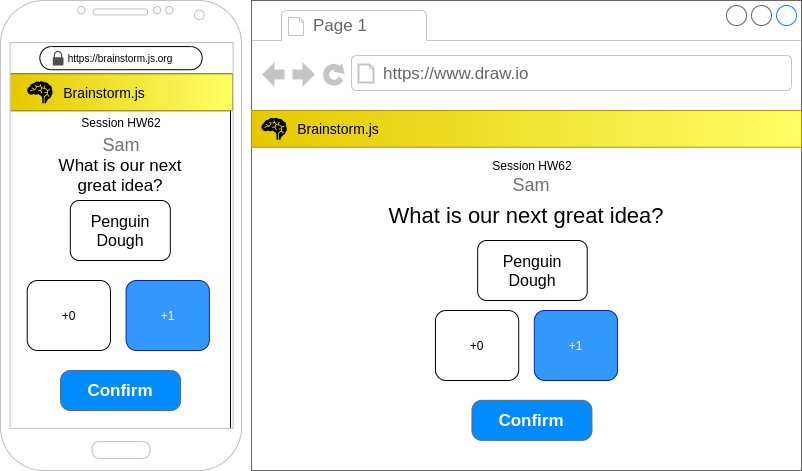

The diagram above was exported from draw.io. Its source (the exported page's mxGraphModel, read from the mxfile embedded in the PNG):
<mxGraphModel dx="1313" dy="764" grid="1" gridSize="10" guides="1" tooltips="1" connect="1" arrows="1" fold="1" page="1" pageScale="1" pageWidth="827" pageHeight="1169" math="0" shadow="0">
  <root>
    <mxCell id="0" />
    <mxCell id="1" parent="0" />
    <mxCell id="2" value="" style="group;movable=0;resizable=0;rotatable=0;deletable=0;editable=0;connectable=0;" vertex="1" connectable="0" parent="1">
      <mxGeometry x="9" y="70" width="801" height="470" as="geometry" />
    </mxCell>
    <mxCell id="3" value="" style="group" vertex="1" connectable="0" parent="2">
      <mxGeometry width="357.3" height="470" as="geometry" />
    </mxCell>
    <mxCell id="4" value="" style="rounded=0;whiteSpace=wrap;html=1;fontSize=14;" vertex="1" parent="3">
      <mxGeometry x="8.08" y="110.16" width="221.92" height="329.84" as="geometry" />
    </mxCell>
    <mxCell id="5" value="" style="rounded=0;whiteSpace=wrap;html=1;" vertex="1" parent="3">
      <mxGeometry x="8.078151183693365" y="41.859375" width="225.4538557630785" height="31.578125" as="geometry" />
    </mxCell>
    <mxCell id="6" value="https://brainstorm.js.org" style="rounded=1;whiteSpace=wrap;html=1;arcSize=50;fontSize=10;" vertex="1" parent="3">
      <mxGeometry x="39.36262758599678" y="46.08203125" width="162.29740105420308" height="23.1328125" as="geometry" />
    </mxCell>
    <mxCell id="7" value="" style="sketch=0;pointerEvents=1;shadow=0;dashed=0;html=1;strokeColor=none;fillColor=#505050;labelPosition=center;verticalLabelPosition=bottom;verticalAlign=top;outlineConnect=0;align=center;shape=mxgraph.office.security.lock_protected;rounded=1;" vertex="1" parent="3">
      <mxGeometry x="52.140794003839" y="50.3046875" width="10.736597300508818" height="14.6875" as="geometry" />
    </mxCell>
    <mxCell id="8" value="" style="rounded=0;whiteSpace=wrap;html=1;fillColor=#e3c800;fontColor=#000000;strokeColor=#B09500;gradientColor=#FFFF66;gradientDirection=east;" vertex="1" parent="3">
      <mxGeometry x="8.078151183693365" y="73.4375" width="223.98510100240696" height="36.71875" as="geometry" />
    </mxCell>
    <mxCell id="9" value="" style="shape=mxgraph.signs.healthcare.brain;html=1;pointerEvents=1;fillColor=#000000;strokeColor=none;verticalLabelPosition=bottom;verticalAlign=top;align=center;rounded=1;" vertex="1" parent="3">
      <mxGeometry x="26.73868041802506" y="80.78125" width="25.402113585813957" height="22.03125" as="geometry" />
    </mxCell>
    <mxCell id="10" value="Brainstorm.js" style="text;html=1;strokeColor=none;fillColor=none;align=center;verticalAlign=middle;whiteSpace=wrap;rounded=0;fontSize=14;fontColor=#000000;" vertex="1" parent="3">
      <mxGeometry x="81.51588921726943" y="80.78125" width="44.062642820145626" height="22.03125" as="geometry" />
    </mxCell>
    <mxCell id="11" value="" style="verticalLabelPosition=bottom;verticalAlign=top;html=1;shadow=0;dashed=0;strokeWidth=1;shape=mxgraph.android.phone2;strokeColor=#c0c0c0;" vertex="1" parent="3">
      <mxGeometry width="241.02999999999994" height="470" as="geometry" />
    </mxCell>
    <mxCell id="12" value="What is our next great idea?" style="text;html=1;strokeColor=none;fillColor=none;align=center;verticalAlign=middle;whiteSpace=wrap;rounded=0;fontSize=17;" vertex="1" parent="3">
      <mxGeometry x="40.07" y="160" width="160" height="30" as="geometry" />
    </mxCell>
    <mxCell id="13" value="Penguin Dough" style="rounded=1;whiteSpace=wrap;html=1;fontSize=16;" vertex="1" parent="3">
      <mxGeometry x="69.81" y="200" width="100" height="60" as="geometry" />
    </mxCell>
    <mxCell id="14" value="+0" style="rounded=1;whiteSpace=wrap;html=1;" vertex="1" parent="3">
      <mxGeometry x="26.74" y="280" width="83.26" height="70" as="geometry" />
    </mxCell>
    <mxCell id="15" value="+1" style="rounded=1;whiteSpace=wrap;html=1;fillColor=#3399FF;fontColor=#ffffff;strokeColor=#001DBC;" vertex="1" parent="3">
      <mxGeometry x="125.58" y="280" width="83.26" height="70" as="geometry" />
    </mxCell>
    <mxCell id="16" value="Confirm" style="strokeWidth=1;shadow=0;dashed=0;align=center;html=1;shape=mxgraph.mockup.buttons.button;strokeColor=#666666;fontColor=#ffffff;mainText=;buttonStyle=round;fontSize=17;fontStyle=1;fillColor=#008cff;whiteSpace=wrap;" vertex="1" parent="3">
      <mxGeometry x="60.07000000000001" y="370" width="120" height="40" as="geometry" />
    </mxCell>
    <mxCell id="17" value="Session HW62" style="text;html=1;strokeColor=none;fillColor=none;align=center;verticalAlign=middle;whiteSpace=wrap;rounded=0;" vertex="1" parent="3">
      <mxGeometry x="65.81" y="107" width="110" height="30" as="geometry" />
    </mxCell>
    <mxCell id="18" value="" style="strokeWidth=1;shadow=0;dashed=0;align=center;html=1;shape=mxgraph.mockup.containers.browserWindow;rSize=0;strokeColor=#666666;strokeColor2=#008cff;strokeColor3=#c4c4c4;mainText=,;recursiveResize=0;" vertex="1" parent="2">
      <mxGeometry x="251" width="550" height="470" as="geometry" />
    </mxCell>
    <mxCell id="19" value="Page 1" style="strokeWidth=1;shadow=0;dashed=0;align=center;html=1;shape=mxgraph.mockup.containers.anchor;fontSize=17;fontColor=#666666;align=left;" vertex="1" parent="18">
      <mxGeometry x="60" y="12" width="110" height="26" as="geometry" />
    </mxCell>
    <mxCell id="20" value="https://www.draw.io" style="strokeWidth=1;shadow=0;dashed=0;align=center;html=1;shape=mxgraph.mockup.containers.anchor;rSize=0;fontSize=17;fontColor=#666666;align=left;" vertex="1" parent="18">
      <mxGeometry x="130" y="60" width="250" height="26" as="geometry" />
    </mxCell>
    <mxCell id="21" value="" style="rounded=0;whiteSpace=wrap;html=1;fillColor=#e3c800;fontColor=#000000;strokeColor=#B09500;gradientColor=#FFFF66;gradientDirection=east;" vertex="1" parent="18">
      <mxGeometry y="110" width="550" height="36.72" as="geometry" />
    </mxCell>
    <mxCell id="22" value="" style="shape=mxgraph.signs.healthcare.brain;html=1;pointerEvents=1;fillColor=#000000;strokeColor=none;verticalLabelPosition=bottom;verticalAlign=top;align=center;rounded=1;" vertex="1" parent="18">
      <mxGeometry x="9.99868041802506" y="117.34125" width="25.402113585813957" height="22.03125" as="geometry" />
    </mxCell>
    <mxCell id="23" value="Brainstorm.js" style="text;html=1;strokeColor=none;fillColor=none;align=center;verticalAlign=middle;whiteSpace=wrap;rounded=0;fontSize=14;fontColor=#000000;" vertex="1" parent="18">
      <mxGeometry x="64.77588921726942" y="117.34125" width="44.062642820145626" height="22.03125" as="geometry" />
    </mxCell>
    <mxCell id="24" value="What is our next great idea?" style="text;html=1;strokeColor=none;fillColor=none;align=center;verticalAlign=middle;whiteSpace=wrap;rounded=0;fontSize=22;" vertex="1" parent="18">
      <mxGeometry x="135" y="200" width="280" height="30" as="geometry" />
    </mxCell>
    <mxCell id="25" value="Penguin Dough" style="rounded=1;whiteSpace=wrap;html=1;fontSize=16;" vertex="1" parent="18">
      <mxGeometry x="226.18" y="240" width="109.56" height="60" as="geometry" />
    </mxCell>
    <mxCell id="26" value="Confirm" style="strokeWidth=1;shadow=0;dashed=0;align=center;html=1;shape=mxgraph.mockup.buttons.button;strokeColor=#666666;fontColor=#ffffff;mainText=;buttonStyle=round;fontSize=17;fontStyle=1;fillColor=#008cff;whiteSpace=wrap;" vertex="1" parent="18">
      <mxGeometry x="220.44" y="399.84" width="120" height="40" as="geometry" />
    </mxCell>
    <mxCell id="27" value="Session HW62" style="text;html=1;strokeColor=none;fillColor=none;align=center;verticalAlign=middle;whiteSpace=wrap;rounded=0;" vertex="1" parent="18">
      <mxGeometry x="225.74" y="150" width="110" height="30" as="geometry" />
    </mxCell>
    <mxCell id="28" value="+0" style="rounded=1;whiteSpace=wrap;html=1;" vertex="1" parent="18">
      <mxGeometry x="183.95" y="310" width="83.26" height="70" as="geometry" />
    </mxCell>
    <mxCell id="29" value="+1" style="rounded=1;whiteSpace=wrap;html=1;fillColor=#3399FF;fontColor=#ffffff;strokeColor=#001DBC;" vertex="1" parent="18">
      <mxGeometry x="282.78999999999996" y="310" width="83.26" height="70" as="geometry" />
    </mxCell>
    <mxCell id="30" value="Sam" style="text;html=1;strokeColor=none;fillColor=none;align=center;verticalAlign=middle;whiteSpace=wrap;rounded=0;fontSize=18;fontColor=#707070;" vertex="1" parent="2">
      <mxGeometry x="501" y="170" width="60" height="30" as="geometry" />
    </mxCell>
    <mxCell id="31" value="Sam" style="text;html=1;strokeColor=none;fillColor=none;align=center;verticalAlign=middle;whiteSpace=wrap;rounded=0;fontSize=18;fontColor=#707070;" vertex="1" parent="1">
      <mxGeometry x="99.81" y="200" width="60" height="30" as="geometry" />
    </mxCell>
  </root>
</mxGraphModel>